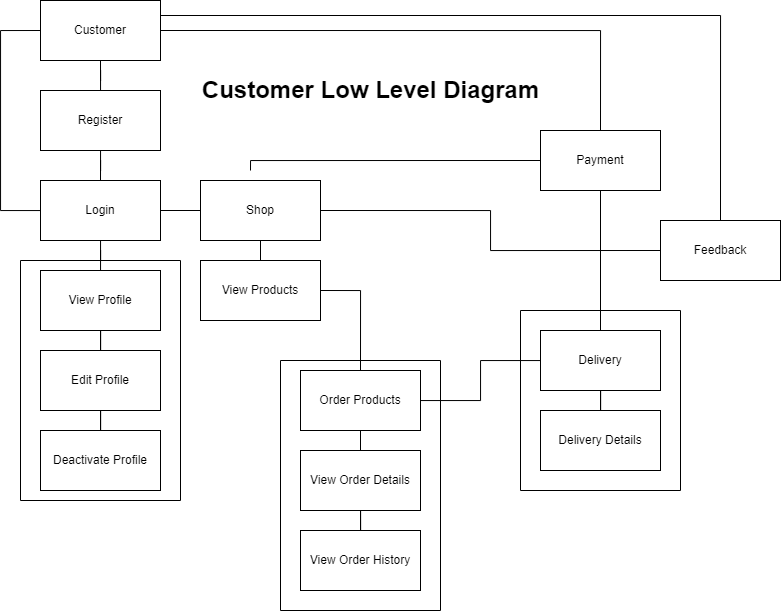

The diagram above was exported from draw.io. Its source (the exported page's mxGraphModel, read from the mxfile embedded in the PNG):
<mxGraphModel dx="827" dy="469" grid="1" gridSize="10" guides="1" tooltips="1" connect="1" arrows="1" fold="1" page="1" pageScale="1" pageWidth="850" pageHeight="1100" math="0" shadow="0">
  <root>
    <mxCell id="0" />
    <mxCell id="1" parent="0" />
    <mxCell id="nj4mdDTKtSwVVeN22Tmq-27" value="" style="edgeStyle=orthogonalEdgeStyle;rounded=0;orthogonalLoop=1;jettySize=auto;html=1;endArrow=none;endFill=0;" edge="1" parent="1" target="nj4mdDTKtSwVVeN22Tmq-26">
      <mxGeometry relative="1" as="geometry">
        <mxPoint x="80" y="70" as="sourcePoint" />
        <Array as="points">
          <mxPoint x="40" y="70" />
          <mxPoint x="40" y="250" />
        </Array>
      </mxGeometry>
    </mxCell>
    <mxCell id="nj4mdDTKtSwVVeN22Tmq-31" value="" style="edgeStyle=orthogonalEdgeStyle;rounded=0;orthogonalLoop=1;jettySize=auto;html=1;endArrow=none;endFill=0;" edge="1" parent="1" target="nj4mdDTKtSwVVeN22Tmq-30">
      <mxGeometry relative="1" as="geometry">
        <mxPoint x="140" y="100" as="sourcePoint" />
      </mxGeometry>
    </mxCell>
    <mxCell id="nj4mdDTKtSwVVeN22Tmq-62" style="edgeStyle=orthogonalEdgeStyle;rounded=0;orthogonalLoop=1;jettySize=auto;html=1;exitX=1;exitY=0.25;exitDx=0;exitDy=0;entryX=0.5;entryY=0;entryDx=0;entryDy=0;endArrow=none;endFill=0;" edge="1" parent="1" source="nj4mdDTKtSwVVeN22Tmq-25" target="nj4mdDTKtSwVVeN22Tmq-61">
      <mxGeometry relative="1" as="geometry" />
    </mxCell>
    <mxCell id="nj4mdDTKtSwVVeN22Tmq-25" value="Customer" style="rounded=0;whiteSpace=wrap;html=1;fillColor=none;" vertex="1" parent="1">
      <mxGeometry x="80" y="40" width="120" height="60" as="geometry" />
    </mxCell>
    <mxCell id="nj4mdDTKtSwVVeN22Tmq-29" value="" style="edgeStyle=orthogonalEdgeStyle;rounded=0;orthogonalLoop=1;jettySize=auto;html=1;endArrow=none;endFill=0;" edge="1" parent="1" source="nj4mdDTKtSwVVeN22Tmq-26" target="nj4mdDTKtSwVVeN22Tmq-28">
      <mxGeometry relative="1" as="geometry" />
    </mxCell>
    <mxCell id="nj4mdDTKtSwVVeN22Tmq-38" value="" style="edgeStyle=orthogonalEdgeStyle;rounded=0;orthogonalLoop=1;jettySize=auto;html=1;endArrow=none;endFill=0;" edge="1" parent="1" source="nj4mdDTKtSwVVeN22Tmq-26" target="nj4mdDTKtSwVVeN22Tmq-37">
      <mxGeometry relative="1" as="geometry" />
    </mxCell>
    <mxCell id="nj4mdDTKtSwVVeN22Tmq-26" value="Login" style="rounded=0;whiteSpace=wrap;html=1;fillColor=none;" vertex="1" parent="1">
      <mxGeometry x="80" y="220" width="120" height="60" as="geometry" />
    </mxCell>
    <mxCell id="nj4mdDTKtSwVVeN22Tmq-34" value="" style="edgeStyle=orthogonalEdgeStyle;rounded=0;orthogonalLoop=1;jettySize=auto;html=1;endArrow=none;endFill=0;" edge="1" parent="1" source="nj4mdDTKtSwVVeN22Tmq-28" target="nj4mdDTKtSwVVeN22Tmq-33">
      <mxGeometry relative="1" as="geometry" />
    </mxCell>
    <mxCell id="nj4mdDTKtSwVVeN22Tmq-28" value="View Profile" style="rounded=0;whiteSpace=wrap;html=1;fillColor=none;" vertex="1" parent="1">
      <mxGeometry x="80" y="310" width="120" height="60" as="geometry" />
    </mxCell>
    <mxCell id="nj4mdDTKtSwVVeN22Tmq-32" style="edgeStyle=orthogonalEdgeStyle;rounded=0;orthogonalLoop=1;jettySize=auto;html=1;entryX=0.5;entryY=0;entryDx=0;entryDy=0;endArrow=none;endFill=0;" edge="1" parent="1" source="nj4mdDTKtSwVVeN22Tmq-30" target="nj4mdDTKtSwVVeN22Tmq-26">
      <mxGeometry relative="1" as="geometry" />
    </mxCell>
    <mxCell id="nj4mdDTKtSwVVeN22Tmq-30" value="Register" style="rounded=0;whiteSpace=wrap;html=1;fillColor=none;" vertex="1" parent="1">
      <mxGeometry x="80" y="130" width="120" height="60" as="geometry" />
    </mxCell>
    <mxCell id="nj4mdDTKtSwVVeN22Tmq-36" value="" style="edgeStyle=orthogonalEdgeStyle;rounded=0;orthogonalLoop=1;jettySize=auto;html=1;endArrow=none;endFill=0;" edge="1" parent="1" source="nj4mdDTKtSwVVeN22Tmq-33" target="nj4mdDTKtSwVVeN22Tmq-35">
      <mxGeometry relative="1" as="geometry" />
    </mxCell>
    <mxCell id="nj4mdDTKtSwVVeN22Tmq-33" value="Edit Profile" style="rounded=0;whiteSpace=wrap;html=1;fillColor=none;" vertex="1" parent="1">
      <mxGeometry x="80" y="390" width="120" height="60" as="geometry" />
    </mxCell>
    <mxCell id="nj4mdDTKtSwVVeN22Tmq-35" value="Deactivate Profile" style="rounded=0;whiteSpace=wrap;html=1;fillColor=none;" vertex="1" parent="1">
      <mxGeometry x="80" y="470" width="120" height="60" as="geometry" />
    </mxCell>
    <mxCell id="nj4mdDTKtSwVVeN22Tmq-51" style="edgeStyle=orthogonalEdgeStyle;rounded=0;orthogonalLoop=1;jettySize=auto;html=1;exitX=0.5;exitY=1;exitDx=0;exitDy=0;entryX=0.5;entryY=0;entryDx=0;entryDy=0;endArrow=none;endFill=0;" edge="1" parent="1" source="nj4mdDTKtSwVVeN22Tmq-37" target="nj4mdDTKtSwVVeN22Tmq-39">
      <mxGeometry relative="1" as="geometry" />
    </mxCell>
    <mxCell id="nj4mdDTKtSwVVeN22Tmq-37" value="Shop" style="rounded=0;whiteSpace=wrap;html=1;fillColor=none;" vertex="1" parent="1">
      <mxGeometry x="240" y="220" width="120" height="60" as="geometry" />
    </mxCell>
    <mxCell id="nj4mdDTKtSwVVeN22Tmq-50" style="edgeStyle=orthogonalEdgeStyle;rounded=0;orthogonalLoop=1;jettySize=auto;html=1;exitX=1;exitY=0.5;exitDx=0;exitDy=0;entryX=0.5;entryY=0;entryDx=0;entryDy=0;endArrow=none;endFill=0;" edge="1" parent="1" source="nj4mdDTKtSwVVeN22Tmq-39" target="nj4mdDTKtSwVVeN22Tmq-41">
      <mxGeometry relative="1" as="geometry">
        <mxPoint x="360" y="370" as="sourcePoint" />
        <Array as="points">
          <mxPoint x="400" y="330" />
        </Array>
      </mxGeometry>
    </mxCell>
    <mxCell id="nj4mdDTKtSwVVeN22Tmq-39" value="View Products" style="rounded=0;whiteSpace=wrap;html=1;fillColor=none;" vertex="1" parent="1">
      <mxGeometry x="240" y="300" width="120" height="60" as="geometry" />
    </mxCell>
    <mxCell id="nj4mdDTKtSwVVeN22Tmq-54" value="" style="edgeStyle=orthogonalEdgeStyle;rounded=0;orthogonalLoop=1;jettySize=auto;html=1;endArrow=none;endFill=0;" edge="1" parent="1" source="nj4mdDTKtSwVVeN22Tmq-41" target="nj4mdDTKtSwVVeN22Tmq-53">
      <mxGeometry relative="1" as="geometry" />
    </mxCell>
    <mxCell id="nj4mdDTKtSwVVeN22Tmq-56" value="" style="edgeStyle=orthogonalEdgeStyle;rounded=0;orthogonalLoop=1;jettySize=auto;html=1;endArrow=none;endFill=0;" edge="1" parent="1" source="nj4mdDTKtSwVVeN22Tmq-53" target="nj4mdDTKtSwVVeN22Tmq-55">
      <mxGeometry relative="1" as="geometry" />
    </mxCell>
    <mxCell id="nj4mdDTKtSwVVeN22Tmq-53" value="Delivery" style="rounded=0;whiteSpace=wrap;html=1;fillColor=none;" vertex="1" parent="1">
      <mxGeometry x="580" y="370" width="120" height="60" as="geometry" />
    </mxCell>
    <mxCell id="nj4mdDTKtSwVVeN22Tmq-55" value="Delivery Details" style="rounded=0;whiteSpace=wrap;html=1;fillColor=none;" vertex="1" parent="1">
      <mxGeometry x="580" y="450" width="120" height="60" as="geometry" />
    </mxCell>
    <mxCell id="nj4mdDTKtSwVVeN22Tmq-60" style="edgeStyle=orthogonalEdgeStyle;rounded=0;orthogonalLoop=1;jettySize=auto;html=1;exitX=0.5;exitY=1;exitDx=0;exitDy=0;entryX=0.5;entryY=0;entryDx=0;entryDy=0;endArrow=none;endFill=0;" edge="1" parent="1" source="nj4mdDTKtSwVVeN22Tmq-58" target="nj4mdDTKtSwVVeN22Tmq-53">
      <mxGeometry relative="1" as="geometry" />
    </mxCell>
    <mxCell id="nj4mdDTKtSwVVeN22Tmq-64" style="edgeStyle=orthogonalEdgeStyle;rounded=0;orthogonalLoop=1;jettySize=auto;html=1;exitX=0;exitY=0.5;exitDx=0;exitDy=0;endArrow=none;endFill=0;" edge="1" parent="1" source="nj4mdDTKtSwVVeN22Tmq-58">
      <mxGeometry relative="1" as="geometry">
        <mxPoint x="290" y="210" as="targetPoint" />
        <Array as="points">
          <mxPoint x="290" y="200" />
        </Array>
      </mxGeometry>
    </mxCell>
    <mxCell id="nj4mdDTKtSwVVeN22Tmq-58" value="Payment" style="rounded=0;whiteSpace=wrap;html=1;fillColor=none;" vertex="1" parent="1">
      <mxGeometry x="580" y="170" width="120" height="60" as="geometry" />
    </mxCell>
    <mxCell id="nj4mdDTKtSwVVeN22Tmq-59" value="" style="edgeStyle=orthogonalEdgeStyle;rounded=0;orthogonalLoop=1;jettySize=auto;html=1;exitX=1;exitY=0.5;exitDx=0;exitDy=0;entryX=0.5;entryY=0;entryDx=0;entryDy=0;endArrow=none;endFill=0;" edge="1" parent="1" source="nj4mdDTKtSwVVeN22Tmq-25" target="nj4mdDTKtSwVVeN22Tmq-58">
      <mxGeometry relative="1" as="geometry">
        <mxPoint x="200" y="70" as="sourcePoint" />
        <mxPoint x="640" y="370" as="targetPoint" />
      </mxGeometry>
    </mxCell>
    <mxCell id="nj4mdDTKtSwVVeN22Tmq-63" style="edgeStyle=orthogonalEdgeStyle;rounded=0;orthogonalLoop=1;jettySize=auto;html=1;exitX=0;exitY=0.5;exitDx=0;exitDy=0;entryX=1;entryY=0.5;entryDx=0;entryDy=0;endArrow=none;endFill=0;" edge="1" parent="1" source="nj4mdDTKtSwVVeN22Tmq-61" target="nj4mdDTKtSwVVeN22Tmq-37">
      <mxGeometry relative="1" as="geometry" />
    </mxCell>
    <mxCell id="nj4mdDTKtSwVVeN22Tmq-61" value="Feedback" style="rounded=0;whiteSpace=wrap;html=1;fillColor=none;" vertex="1" parent="1">
      <mxGeometry x="700" y="260" width="120" height="60" as="geometry" />
    </mxCell>
    <mxCell id="nj4mdDTKtSwVVeN22Tmq-65" value="" style="swimlane;startSize=0;rounded=0;fillColor=none;" vertex="1" parent="1">
      <mxGeometry x="60" y="300" width="160" height="240" as="geometry" />
    </mxCell>
    <mxCell id="nj4mdDTKtSwVVeN22Tmq-66" value="" style="swimlane;startSize=0;rounded=0;fillColor=none;" vertex="1" parent="1">
      <mxGeometry x="320" y="400" width="160" height="250" as="geometry" />
    </mxCell>
    <mxCell id="nj4mdDTKtSwVVeN22Tmq-45" value="View Order History" style="rounded=0;whiteSpace=wrap;html=1;fillColor=none;" vertex="1" parent="nj4mdDTKtSwVVeN22Tmq-66">
      <mxGeometry x="20" y="170" width="120" height="60" as="geometry" />
    </mxCell>
    <mxCell id="nj4mdDTKtSwVVeN22Tmq-43" value="View Order Details" style="rounded=0;whiteSpace=wrap;html=1;fillColor=none;" vertex="1" parent="nj4mdDTKtSwVVeN22Tmq-66">
      <mxGeometry x="20" y="90" width="120" height="60" as="geometry" />
    </mxCell>
    <mxCell id="nj4mdDTKtSwVVeN22Tmq-49" style="edgeStyle=orthogonalEdgeStyle;rounded=0;orthogonalLoop=1;jettySize=auto;html=1;exitX=0.5;exitY=1;exitDx=0;exitDy=0;endArrow=none;endFill=0;" edge="1" parent="nj4mdDTKtSwVVeN22Tmq-66" source="nj4mdDTKtSwVVeN22Tmq-43" target="nj4mdDTKtSwVVeN22Tmq-45">
      <mxGeometry relative="1" as="geometry" />
    </mxCell>
    <mxCell id="nj4mdDTKtSwVVeN22Tmq-41" value="Order Products" style="rounded=0;whiteSpace=wrap;html=1;fillColor=none;" vertex="1" parent="nj4mdDTKtSwVVeN22Tmq-66">
      <mxGeometry x="20" y="10" width="120" height="60" as="geometry" />
    </mxCell>
    <mxCell id="nj4mdDTKtSwVVeN22Tmq-48" style="edgeStyle=orthogonalEdgeStyle;rounded=0;orthogonalLoop=1;jettySize=auto;html=1;exitX=0.5;exitY=1;exitDx=0;exitDy=0;entryX=0.5;entryY=0;entryDx=0;entryDy=0;endArrow=none;endFill=0;" edge="1" parent="nj4mdDTKtSwVVeN22Tmq-66" source="nj4mdDTKtSwVVeN22Tmq-41" target="nj4mdDTKtSwVVeN22Tmq-43">
      <mxGeometry relative="1" as="geometry" />
    </mxCell>
    <mxCell id="nj4mdDTKtSwVVeN22Tmq-67" value="" style="swimlane;startSize=0;rounded=0;fillColor=none;" vertex="1" parent="1">
      <mxGeometry x="560" y="350" width="160" height="180" as="geometry" />
    </mxCell>
    <mxCell id="nj4mdDTKtSwVVeN22Tmq-68" value="Customer Low Level Diagram" style="text;strokeColor=none;fillColor=none;html=1;fontSize=24;fontStyle=1;verticalAlign=middle;align=center;rounded=0;" vertex="1" parent="1">
      <mxGeometry x="360" y="110" width="100" height="40" as="geometry" />
    </mxCell>
  </root>
</mxGraphModel>